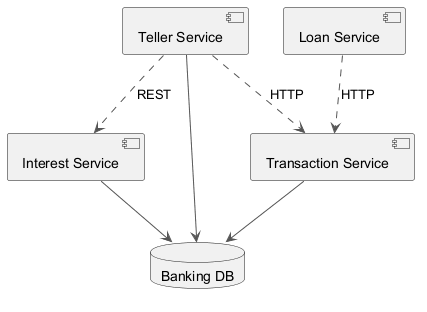

The diagram above was rendered by PlantUML. Its source (embedded in the PNG):
@startuml
skinparam backgroundColor #FFFFFF
skinparam classBackgroundColor #F3E5F5
skinparam classBorderColor #6A1B9A
skinparam ArrowColor #555555
component "Transaction Service" as C_TransactionService
component "Loan Service" as C_LoanService
component "Interest Service" as C_InterestService
component "Teller Service" as C_TellerService
database "Banking DB" as DB_banking
C_TransactionService --> DB_banking
C_InterestService --> DB_banking
C_TellerService --> DB_banking
C_LoanService ..> C_TransactionService : HTTP
C_TellerService ..> C_InterestService : REST
C_TellerService ..> C_TransactionService : HTTP
@enduml